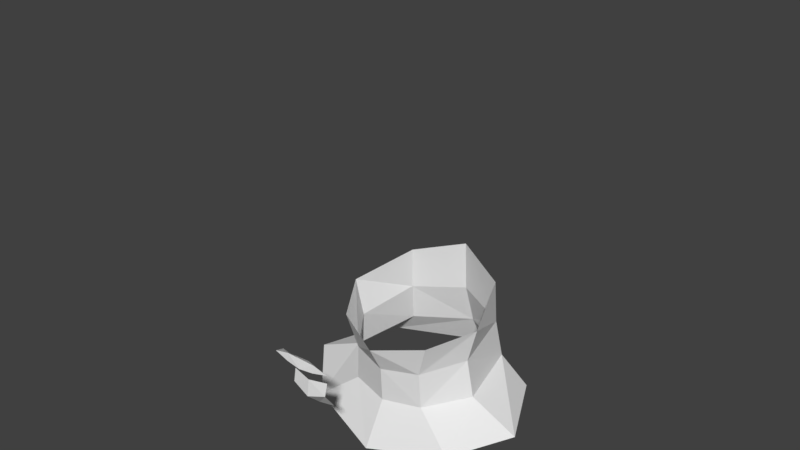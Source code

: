 # Source: man.blend  (saved by Blender 2.79.0; exported with 4.5.12 LTS)
import bpy
from mathutils import Matrix  # noqa: F401  (used for matrix-valued properties, if any)

bpy.ops.wm.read_factory_settings(use_empty=True)
scene = bpy.context.scene
scene.name = 'Scene'

# ---- collections
col_collection_1 = bpy.data.collections.new('Collection 1'); scene.collection.children.link(col_collection_1)

# ---- world
world_world = bpy.data.worlds.new('World'); scene.world = world_world
world_world.color = (0.05088, 0.05088, 0.05088)
world_world.use_sun_shadow = False
world_world.sun_shadow_jitter_overblur = 0.0
world_world.cycles.sampling_method = 'MANUAL'

# ---- meshes
me_cube_001 = bpy.data.meshes.new('Cube.001')
me_cube_001.from_pydata([(-0.4114, 4.777e-09, 1.732), (-0.7365, 2.934e-08, 1.549), (-0.9853, 6.142e-08, 1.31), (-1.153, 1.14e-07, 0.9193), (-1.143, 1.692e-07, 0.5079), (-0.9092, 3.057e-07, -0.3591), (-0.7547, 3.373e-07, -0.5942), (-0.1422, -1.039, -0.9838), (0.0, -1.039, -1.014), (0.0, -0.4, 1.725), (0.0, -0.7786, 1.56), (0.0, -1.064, 1.225), (0.0, -1.229, 0.6889), (0.0, -1.142, 0.279), (0.0, -1.194, 0.08607), (0.0, -1.408, -0.1378), (0.0, -1.267, -0.317), (0.0, -1.287, -0.4858), (0.0, -1.205, -0.5684), (0.0, -1.225, -0.6408), (0.0, -1.139, -0.7717), (0.0, -1.156, -0.9026), (0.0, -1.039, -1.006), (0.0, -0.5087, -0.8578), (0.0, 0.3679, 1.714), (0.0, 0.6821, 1.524), (0.0, 0.9384, 1.23), (0.0, 1.05, 0.9036), (0.0, 1.079, 0.5439), (0.0, 1.021, 0.1926), (0.0, 0.6366, -0.4482), (0.0, 0.6573, -0.8533), (0.0, 0.7689, -1.201), (0.0, -0.3888, -1.081), (0.0, -0.3722, -1.366), (0.0, -0.5665, -1.709), (0.0, 0.0, 1.768), (0.0, 0.0, 1.768), (-0.5851, 3.518e-07, -0.7021), (-0.5851, -1.039, -0.7021), (-0.1206, -1.205, -0.5732), (-0.2369, -1.205, -0.6014), (-0.5094, 3.905e-07, -0.9898), (-0.5689, 4.305e-07, -1.287), (-0.9572, 4.544e-07, -1.466), (-0.6215, -0.3896, -1.588), (-0.3107, -0.2967, -1.34), (0.0, 0.9004, -1.466), (-0.2943, -0.3049, -1.05), (-0.415, 0.491, -0.9215), (-0.4447, 0.5468, -1.244), (-0.6572, 0.597, -1.466), (-0.3794, -0.3411, -0.7799), (-0.4031, 0.4762, -0.5751), (-0.1457, -1.134, -0.8529), (-0.1493, -1.113, -0.7545), (-0.1185, -1.215, -0.6306), (-0.1185, -1.246, -0.515)], [(36, 0), (0, 1), (1, 2), (2, 3), (3, 4), (4, 5), (5, 6), (39, 7), (9, 37), (10, 9), (11, 10), (12, 11), (13, 12), (14, 13), (15, 14), (16, 15), (17, 16), (20, 19), (22, 21), (23, 22), (37, 24), (24, 25), (25, 26), (26, 27), (27, 28), (28, 29), (29, 30), (6, 38)], [(45, 46, 43, 44), (35, 34, 46, 45), (42, 43, 46, 48), (33, 48, 46, 34), (50, 43, 42, 49), (51, 50, 32, 47), (44, 43, 50, 51), (32, 50, 49, 31), (23, 52, 48, 33), (38, 42, 48, 52), (30, 31, 49, 53), (38, 53, 49, 42), (8, 21, 54, 7), (20, 55, 54, 21), (19, 18, 40, 56), (41, 56, 40), (41, 40, 57), (17, 57, 40, 18)])
me_cube_001.use_remesh_preserve_volume = False
me_cube_001.use_remesh_preserve_attributes = False
me_cube_001.use_mirror_vertex_groups = False
me_cube_001.update()

# ---- objects
ob_cube = bpy.data.objects.new('Cube', me_cube_001)

# ---- transforms, parenting, visibility, modifiers, constraints
ob_cube.location = (0.0, 0.0, 0.0)
ob_cube.lineart.crease_threshold = 0.0
_m = ob_cube.modifiers.new('Mirror', 'MIRROR')
_m.use_clip = True

# ---- collection membership
col_collection_1.objects.link(ob_cube)

# ---- scene / render settings (as saved in the file)
scene.frame_start = 1; scene.frame_end = 250; scene.frame_set(1)
scene.render.engine = 'BLENDER_EEVEE_NEXT'
scene.render.resolution_percentage = 50
scene.render.dither_intensity = 0.0
scene.cycles.use_denoising = False
scene.cycles.samples = 128
scene.cycles.sampling_pattern = 'TABULATED_SOBOL'
scene.cycles.use_adaptive_sampling = False
scene.cycles.use_light_tree = False
scene.cycles.blur_glossy = 0.0
scene.cycles.sample_clamp_indirect = 0.0
scene.view_settings.view_transform = 'Standard'
bpy.context.view_layer.update()

# ---- added for rendering (the .blend has no active camera and no usable light): camera, sun
cam_auto = bpy.data.cameras.new('AutoCamera')
cam_auto.lens = 50.0
cam_auto.sensor_width = 36.0
cam_auto.clip_end = 1000.0
ob_auto_camera = bpy.data.objects.new('AutoCamera', cam_auto)
scene.collection.objects.link(ob_auto_camera)
ob_auto_camera.location = (4.49371, -5.55687, 3.62405)
ob_auto_camera.rotation_euler = (1.09748, -7.21219e-08, 0.694738)
scene.camera = ob_auto_camera
light_auto_sun = bpy.data.lights.new('AutoSun', 'SUN')
light_auto_sun.energy = 3.0
light_auto_sun.angle = 0.0523599
ob_auto_sun = bpy.data.objects.new('AutoSun', light_auto_sun)
scene.collection.objects.link(ob_auto_sun)
ob_auto_sun.rotation_euler = (0.872665, 0.174533, 0.523599)
bpy.context.view_layer.update()
